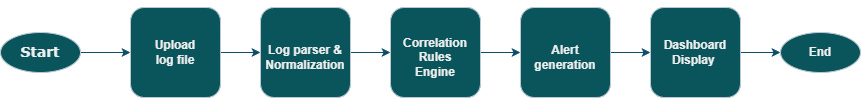

The diagram above was exported from draw.io. Its source (the exported page's mxGraphModel, read from the mxfile embedded in the PNG):
<mxGraphModel dx="1042" dy="567" grid="1" gridSize="10" guides="1" tooltips="1" connect="1" arrows="1" fold="1" page="1" pageScale="1" pageWidth="850" pageHeight="1100" math="0" shadow="0">
  <root>
    <mxCell id="0" />
    <mxCell id="1" parent="0" />
    <mxCell id="WiAD0lBVuoK4LKhTfWlS-25" edge="1" parent="1" source="WiAD0lBVuoK4LKhTfWlS-2" style="edgeStyle=orthogonalEdgeStyle;rounded=0;orthogonalLoop=1;jettySize=auto;html=1;labelBackgroundColor=none;strokeColor=#0B4D6A;fontColor=default;" target="WiAD0lBVuoK4LKhTfWlS-9" value="">
      <mxGeometry relative="1" as="geometry" />
    </mxCell>
    <mxCell id="WiAD0lBVuoK4LKhTfWlS-2" parent="1" style="ellipse;whiteSpace=wrap;html=1;fillColor=#09555B;labelBackgroundColor=none;strokeColor=#BAC8D3;fontColor=#EEEEEE;" value="" vertex="1">
      <mxGeometry height="40" width="80" x="60" y="285" as="geometry" />
    </mxCell>
    <mxCell id="WiAD0lBVuoK4LKhTfWlS-3" parent="1" style="text;html=1;whiteSpace=wrap;align=center;verticalAlign=middle;rounded=0;labelBackgroundColor=none;fontSize=14;fontColor=#EEEEEE;" value="&lt;b&gt;&lt;font face=&quot;Verdana&quot;&gt;Start&lt;/font&gt;&lt;/b&gt;" vertex="1">
      <mxGeometry height="30" width="60" x="70" y="290" as="geometry" />
    </mxCell>
    <mxCell id="WiAD0lBVuoK4LKhTfWlS-11" edge="1" parent="1" source="WiAD0lBVuoK4LKhTfWlS-9" style="edgeStyle=orthogonalEdgeStyle;rounded=0;orthogonalLoop=1;jettySize=auto;html=1;labelBackgroundColor=none;strokeColor=#0B4D6A;fontColor=default;" target="WiAD0lBVuoK4LKhTfWlS-10" value="">
      <mxGeometry relative="1" as="geometry" />
    </mxCell>
    <mxCell id="WiAD0lBVuoK4LKhTfWlS-9" parent="1" style="rounded=1;whiteSpace=wrap;html=1;labelBackgroundColor=none;fillColor=#09555B;strokeColor=#BAC8D3;fontColor=#EEEEEE;" value="" vertex="1">
      <mxGeometry height="90" width="90" x="190" y="260" as="geometry" />
    </mxCell>
    <mxCell id="WiAD0lBVuoK4LKhTfWlS-13" edge="1" parent="1" source="WiAD0lBVuoK4LKhTfWlS-10" style="edgeStyle=orthogonalEdgeStyle;rounded=0;orthogonalLoop=1;jettySize=auto;html=1;entryX=0;entryY=0.5;entryDx=0;entryDy=0;labelBackgroundColor=none;strokeColor=#0B4D6A;fontColor=default;" target="WiAD0lBVuoK4LKhTfWlS-14" value="">
      <mxGeometry relative="1" as="geometry">
        <mxPoint x="445" y="300" as="targetPoint" />
      </mxGeometry>
    </mxCell>
    <mxCell id="WiAD0lBVuoK4LKhTfWlS-21" edge="1" parent="1" source="WiAD0lBVuoK4LKhTfWlS-10" style="edgeStyle=orthogonalEdgeStyle;rounded=0;orthogonalLoop=1;jettySize=auto;html=1;exitX=0.5;exitY=0;exitDx=0;exitDy=0;entryX=0.5;entryY=0;entryDx=0;entryDy=0;labelBackgroundColor=none;strokeColor=#0B4D6A;fontColor=default;" target="WiAD0lBVuoK4LKhTfWlS-10">
      <mxGeometry relative="1" as="geometry">
        <mxPoint x="340" y="260" as="targetPoint" />
      </mxGeometry>
    </mxCell>
    <mxCell id="WiAD0lBVuoK4LKhTfWlS-10" parent="1" style="rounded=1;whiteSpace=wrap;html=1;labelBackgroundColor=none;fillColor=#09555B;strokeColor=#BAC8D3;fontColor=#EEEEEE;" value="" vertex="1">
      <mxGeometry height="90" width="90" x="320" y="260" as="geometry" />
    </mxCell>
    <mxCell id="WiAD0lBVuoK4LKhTfWlS-17" edge="1" parent="1" source="WiAD0lBVuoK4LKhTfWlS-14" style="edgeStyle=orthogonalEdgeStyle;rounded=0;orthogonalLoop=1;jettySize=auto;html=1;labelBackgroundColor=none;strokeColor=#0B4D6A;fontColor=default;" target="WiAD0lBVuoK4LKhTfWlS-15" value="">
      <mxGeometry relative="1" as="geometry" />
    </mxCell>
    <mxCell id="WiAD0lBVuoK4LKhTfWlS-14" parent="1" style="rounded=1;whiteSpace=wrap;html=1;labelBackgroundColor=none;fillColor=#09555B;strokeColor=#BAC8D3;fontColor=#EEEEEE;" value="" vertex="1">
      <mxGeometry height="90" width="90" x="450" y="260" as="geometry" />
    </mxCell>
    <mxCell id="WiAD0lBVuoK4LKhTfWlS-18" edge="1" parent="1" source="WiAD0lBVuoK4LKhTfWlS-15" style="edgeStyle=orthogonalEdgeStyle;rounded=0;orthogonalLoop=1;jettySize=auto;html=1;labelBackgroundColor=none;strokeColor=#0B4D6A;fontColor=default;" target="WiAD0lBVuoK4LKhTfWlS-16" value="">
      <mxGeometry relative="1" as="geometry" />
    </mxCell>
    <mxCell id="WiAD0lBVuoK4LKhTfWlS-15" parent="1" style="rounded=1;whiteSpace=wrap;html=1;labelBackgroundColor=none;fillColor=#09555B;strokeColor=#BAC8D3;fontColor=#EEEEEE;" value="" vertex="1">
      <mxGeometry height="90" width="90" x="580" y="260" as="geometry" />
    </mxCell>
    <mxCell id="WiAD0lBVuoK4LKhTfWlS-20" edge="1" parent="1" source="WiAD0lBVuoK4LKhTfWlS-16" style="edgeStyle=orthogonalEdgeStyle;rounded=0;orthogonalLoop=1;jettySize=auto;html=1;labelBackgroundColor=none;strokeColor=#0B4D6A;fontColor=default;" target="WiAD0lBVuoK4LKhTfWlS-19" value="">
      <mxGeometry relative="1" as="geometry" />
    </mxCell>
    <mxCell id="WiAD0lBVuoK4LKhTfWlS-16" parent="1" style="rounded=1;whiteSpace=wrap;html=1;labelBackgroundColor=none;fillColor=#09555B;strokeColor=#BAC8D3;fontColor=#EEEEEE;" value="" vertex="1">
      <mxGeometry height="90" width="90" x="710" y="260" as="geometry" />
    </mxCell>
    <mxCell id="WiAD0lBVuoK4LKhTfWlS-19" parent="1" style="ellipse;whiteSpace=wrap;html=1;rounded=1;labelBackgroundColor=none;fillColor=#09555B;strokeColor=#BAC8D3;fontColor=#EEEEEE;" value="&lt;b&gt;End&lt;/b&gt;" vertex="1">
      <mxGeometry height="40" width="80" x="840" y="285" as="geometry" />
    </mxCell>
    <mxCell id="WiAD0lBVuoK4LKhTfWlS-27" parent="1" style="text;html=1;whiteSpace=wrap;strokeColor=none;fillColor=none;align=center;verticalAlign=middle;rounded=0;fontColor=#EEEEEE;labelBackgroundColor=none;" value="&lt;b&gt;Upload log file&lt;/b&gt;" vertex="1">
      <mxGeometry height="30" width="60" x="205" y="290" as="geometry" />
    </mxCell>
    <mxCell id="WiAD0lBVuoK4LKhTfWlS-31" parent="1" style="text;html=1;whiteSpace=wrap;strokeColor=none;fillColor=none;align=center;verticalAlign=middle;rounded=0;fontColor=#EEEEEE;labelBackgroundColor=none;" value="&lt;b&gt;Log parser &amp;amp; Normalization&lt;/b&gt;" vertex="1">
      <mxGeometry height="35" width="60" x="335" y="292.5" as="geometry" />
    </mxCell>
    <mxCell id="WiAD0lBVuoK4LKhTfWlS-35" parent="1" style="text;html=1;whiteSpace=wrap;strokeColor=none;fillColor=none;align=center;verticalAlign=middle;rounded=0;fontColor=#EEEEEE;labelBackgroundColor=none;" value="&lt;b&gt;Correlation Rules Engine&lt;/b&gt;" vertex="1">
      <mxGeometry height="30" width="60" x="465" y="295" as="geometry" />
    </mxCell>
    <mxCell id="WiAD0lBVuoK4LKhTfWlS-37" parent="1" style="text;html=1;whiteSpace=wrap;strokeColor=none;fillColor=none;align=center;verticalAlign=middle;rounded=0;fontColor=#EEEEEE;labelBackgroundColor=none;" value="&lt;b&gt;Alert generation&lt;/b&gt;" vertex="1">
      <mxGeometry height="30" width="60" x="595" y="295" as="geometry" />
    </mxCell>
    <mxCell id="WiAD0lBVuoK4LKhTfWlS-39" parent="1" style="text;html=1;whiteSpace=wrap;strokeColor=none;fillColor=none;align=center;verticalAlign=middle;rounded=0;fontColor=#EEEEEE;labelBackgroundColor=none;" value="&lt;b&gt;Dashboard Display&amp;nbsp;&lt;/b&gt;" vertex="1">
      <mxGeometry height="30" width="60" x="725" y="290" as="geometry" />
    </mxCell>
  </root>
</mxGraphModel>